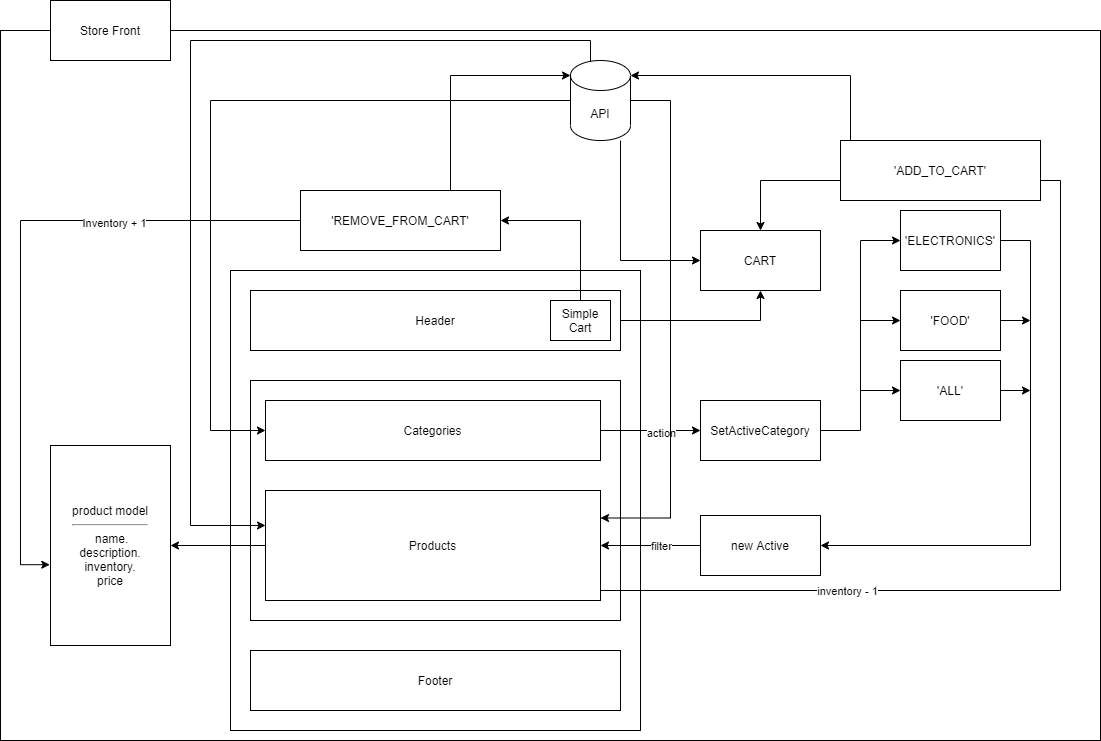

The diagram above was exported from draw.io. Its source (the exported page's mxGraphModel, read from the mxfile embedded in the PNG):
<mxGraphModel dx="2173" dy="1802" grid="1" gridSize="10" guides="1" tooltips="1" connect="1" arrows="1" fold="1" page="1" pageScale="1" pageWidth="850" pageHeight="1100" math="0" shadow="0">
  <root>
    <mxCell id="0" />
    <mxCell id="1" parent="0" />
    <mxCell id="Jq90CkD9GIYBIVYDqUaH-1" value="" style="rounded=0;whiteSpace=wrap;html=1;" parent="1" vertex="1">
      <mxGeometry x="140" y="100" width="410" height="460" as="geometry" />
    </mxCell>
    <mxCell id="Jq90CkD9GIYBIVYDqUaH-31" style="edgeStyle=orthogonalEdgeStyle;rounded=0;orthogonalLoop=1;jettySize=auto;html=1;entryX=0.5;entryY=1;entryDx=0;entryDy=0;" parent="1" source="Jq90CkD9GIYBIVYDqUaH-2" target="Jq90CkD9GIYBIVYDqUaH-30" edge="1">
      <mxGeometry relative="1" as="geometry" />
    </mxCell>
    <mxCell id="Jq90CkD9GIYBIVYDqUaH-2" value="Header" style="rounded=0;whiteSpace=wrap;html=1;" parent="1" vertex="1">
      <mxGeometry x="160" y="120" width="370" height="60" as="geometry" />
    </mxCell>
    <mxCell id="Jq90CkD9GIYBIVYDqUaH-3" value="Footer" style="rounded=0;whiteSpace=wrap;html=1;" parent="1" vertex="1">
      <mxGeometry x="160" y="480" width="370" height="60" as="geometry" />
    </mxCell>
    <mxCell id="Jq90CkD9GIYBIVYDqUaH-5" value="" style="rounded=0;whiteSpace=wrap;html=1;" parent="1" vertex="1">
      <mxGeometry x="160" y="210" width="370" height="240" as="geometry" />
    </mxCell>
    <mxCell id="Jq90CkD9GIYBIVYDqUaH-33" style="edgeStyle=orthogonalEdgeStyle;rounded=0;orthogonalLoop=1;jettySize=auto;html=1;exitX=0;exitY=0.5;exitDx=0;exitDy=0;entryX=1;entryY=0.5;entryDx=0;entryDy=0;" parent="1" source="Jq90CkD9GIYBIVYDqUaH-6" target="Jq90CkD9GIYBIVYDqUaH-32" edge="1">
      <mxGeometry relative="1" as="geometry" />
    </mxCell>
    <mxCell id="-D0o5rFjhyWJim4FYJGr-13" style="edgeStyle=orthogonalEdgeStyle;rounded=0;orthogonalLoop=1;jettySize=auto;html=1;exitX=1;exitY=0.75;exitDx=0;exitDy=0;entryX=0.5;entryY=0;entryDx=0;entryDy=0;startArrow=none;" parent="1" source="-D0o5rFjhyWJim4FYJGr-15" target="Jq90CkD9GIYBIVYDqUaH-30" edge="1">
      <mxGeometry relative="1" as="geometry">
        <Array as="points">
          <mxPoint x="670" y="10" />
        </Array>
      </mxGeometry>
    </mxCell>
    <mxCell id="Jq90CkD9GIYBIVYDqUaH-6" value="Products" style="rounded=0;whiteSpace=wrap;html=1;" parent="1" vertex="1">
      <mxGeometry x="175" y="320" width="335" height="110" as="geometry" />
    </mxCell>
    <mxCell id="Jq90CkD9GIYBIVYDqUaH-8" style="edgeStyle=orthogonalEdgeStyle;rounded=0;orthogonalLoop=1;jettySize=auto;html=1;exitX=1;exitY=0.5;exitDx=0;exitDy=0;" parent="1" source="Jq90CkD9GIYBIVYDqUaH-7" target="Jq90CkD9GIYBIVYDqUaH-9" edge="1">
      <mxGeometry relative="1" as="geometry">
        <mxPoint x="600" y="260" as="targetPoint" />
      </mxGeometry>
    </mxCell>
    <mxCell id="Jq90CkD9GIYBIVYDqUaH-14" value="action" style="edgeLabel;html=1;align=center;verticalAlign=middle;resizable=0;points=[];" parent="Jq90CkD9GIYBIVYDqUaH-8" vertex="1" connectable="0">
      <mxGeometry x="0.2" y="-2" relative="1" as="geometry">
        <mxPoint as="offset" />
      </mxGeometry>
    </mxCell>
    <mxCell id="Jq90CkD9GIYBIVYDqUaH-7" value="Categories" style="rounded=0;whiteSpace=wrap;html=1;" parent="1" vertex="1">
      <mxGeometry x="175" y="230" width="335" height="60" as="geometry" />
    </mxCell>
    <mxCell id="Jq90CkD9GIYBIVYDqUaH-20" style="edgeStyle=orthogonalEdgeStyle;rounded=0;orthogonalLoop=1;jettySize=auto;html=1;exitX=1;exitY=0.5;exitDx=0;exitDy=0;entryX=0;entryY=0.5;entryDx=0;entryDy=0;" parent="1" source="Jq90CkD9GIYBIVYDqUaH-9" target="Jq90CkD9GIYBIVYDqUaH-15" edge="1">
      <mxGeometry relative="1" as="geometry">
        <Array as="points">
          <mxPoint x="770" y="260" />
          <mxPoint x="770" y="70" />
        </Array>
      </mxGeometry>
    </mxCell>
    <mxCell id="Jq90CkD9GIYBIVYDqUaH-9" value="SetActiveCategory" style="rounded=0;whiteSpace=wrap;html=1;" parent="1" vertex="1">
      <mxGeometry x="610" y="230" width="120" height="60" as="geometry" />
    </mxCell>
    <mxCell id="Jq90CkD9GIYBIVYDqUaH-12" style="edgeStyle=orthogonalEdgeStyle;rounded=0;orthogonalLoop=1;jettySize=auto;html=1;" parent="1" source="Jq90CkD9GIYBIVYDqUaH-10" target="Jq90CkD9GIYBIVYDqUaH-6" edge="1">
      <mxGeometry relative="1" as="geometry" />
    </mxCell>
    <mxCell id="Jq90CkD9GIYBIVYDqUaH-13" value="filter" style="edgeLabel;html=1;align=center;verticalAlign=middle;resizable=0;points=[];" parent="Jq90CkD9GIYBIVYDqUaH-12" vertex="1" connectable="0">
      <mxGeometry x="-0.28" y="1" relative="1" as="geometry">
        <mxPoint x="-4" y="-1" as="offset" />
      </mxGeometry>
    </mxCell>
    <mxCell id="Jq90CkD9GIYBIVYDqUaH-10" value="new Active" style="rounded=0;whiteSpace=wrap;html=1;" parent="1" vertex="1">
      <mxGeometry x="610" y="345" width="120" height="60" as="geometry" />
    </mxCell>
    <mxCell id="Jq90CkD9GIYBIVYDqUaH-26" style="edgeStyle=orthogonalEdgeStyle;rounded=0;orthogonalLoop=1;jettySize=auto;html=1;entryX=1;entryY=0.5;entryDx=0;entryDy=0;" parent="1" source="Jq90CkD9GIYBIVYDqUaH-15" target="Jq90CkD9GIYBIVYDqUaH-10" edge="1">
      <mxGeometry relative="1" as="geometry">
        <Array as="points">
          <mxPoint x="940" y="70" />
          <mxPoint x="940" y="375" />
        </Array>
      </mxGeometry>
    </mxCell>
    <mxCell id="Jq90CkD9GIYBIVYDqUaH-15" value="'ELECTRONICS'" style="rounded=0;whiteSpace=wrap;html=1;" parent="1" vertex="1">
      <mxGeometry x="810" y="40" width="100" height="60" as="geometry" />
    </mxCell>
    <mxCell id="Jq90CkD9GIYBIVYDqUaH-28" style="edgeStyle=orthogonalEdgeStyle;rounded=0;orthogonalLoop=1;jettySize=auto;html=1;exitX=1;exitY=0.5;exitDx=0;exitDy=0;" parent="1" source="Jq90CkD9GIYBIVYDqUaH-17" edge="1">
      <mxGeometry relative="1" as="geometry">
        <mxPoint x="940" y="150" as="targetPoint" />
      </mxGeometry>
    </mxCell>
    <mxCell id="Jq90CkD9GIYBIVYDqUaH-17" value="'FOOD'" style="rounded=0;whiteSpace=wrap;html=1;" parent="1" vertex="1">
      <mxGeometry x="810" y="120" width="100" height="60" as="geometry" />
    </mxCell>
    <mxCell id="Jq90CkD9GIYBIVYDqUaH-29" style="edgeStyle=orthogonalEdgeStyle;rounded=0;orthogonalLoop=1;jettySize=auto;html=1;exitX=1;exitY=0.5;exitDx=0;exitDy=0;" parent="1" source="Jq90CkD9GIYBIVYDqUaH-19" edge="1">
      <mxGeometry relative="1" as="geometry">
        <mxPoint x="940" y="220" as="targetPoint" />
      </mxGeometry>
    </mxCell>
    <mxCell id="Jq90CkD9GIYBIVYDqUaH-19" value="'ALL'" style="rounded=0;whiteSpace=wrap;html=1;" parent="1" vertex="1">
      <mxGeometry x="810" y="190" width="100" height="60" as="geometry" />
    </mxCell>
    <mxCell id="Jq90CkD9GIYBIVYDqUaH-23" style="edgeStyle=orthogonalEdgeStyle;rounded=0;orthogonalLoop=1;jettySize=auto;html=1;exitX=1;exitY=0.5;exitDx=0;exitDy=0;" parent="1" target="Jq90CkD9GIYBIVYDqUaH-17" edge="1">
      <mxGeometry relative="1" as="geometry">
        <mxPoint x="770" y="150" as="sourcePoint" />
      </mxGeometry>
    </mxCell>
    <mxCell id="Jq90CkD9GIYBIVYDqUaH-25" style="edgeStyle=orthogonalEdgeStyle;rounded=0;orthogonalLoop=1;jettySize=auto;html=1;entryX=0;entryY=0.5;entryDx=0;entryDy=0;" parent="1" target="Jq90CkD9GIYBIVYDqUaH-19" edge="1">
      <mxGeometry relative="1" as="geometry">
        <mxPoint x="770" y="220" as="sourcePoint" />
      </mxGeometry>
    </mxCell>
    <mxCell id="Jq90CkD9GIYBIVYDqUaH-30" value="CART" style="rounded=0;whiteSpace=wrap;html=1;" parent="1" vertex="1">
      <mxGeometry x="610" y="60" width="120" height="60" as="geometry" />
    </mxCell>
    <mxCell id="Jq90CkD9GIYBIVYDqUaH-32" value="product model&lt;hr&gt;&amp;nbsp;name.&lt;br&gt;description.&lt;br&gt;inventory.&lt;br&gt;price" style="rounded=0;whiteSpace=wrap;html=1;" parent="1" vertex="1">
      <mxGeometry x="-40" y="275" width="120" height="200" as="geometry" />
    </mxCell>
    <mxCell id="Jq90CkD9GIYBIVYDqUaH-34" value="" style="rounded=0;whiteSpace=wrap;html=1;fillColor=none;" parent="1" vertex="1">
      <mxGeometry x="-90" y="-140" width="1100" height="710" as="geometry" />
    </mxCell>
    <mxCell id="Jq90CkD9GIYBIVYDqUaH-35" value="Store Front" style="rounded=0;whiteSpace=wrap;html=1;" parent="1" vertex="1">
      <mxGeometry x="-40" y="-170" width="120" height="60" as="geometry" />
    </mxCell>
    <mxCell id="-D0o5rFjhyWJim4FYJGr-6" style="edgeStyle=orthogonalEdgeStyle;rounded=0;orthogonalLoop=1;jettySize=auto;html=1;entryX=1;entryY=0.5;entryDx=0;entryDy=0;" parent="1" source="-D0o5rFjhyWJim4FYJGr-1" target="-D0o5rFjhyWJim4FYJGr-4" edge="1">
      <mxGeometry relative="1" as="geometry">
        <Array as="points">
          <mxPoint x="490" y="50" />
        </Array>
      </mxGeometry>
    </mxCell>
    <mxCell id="-D0o5rFjhyWJim4FYJGr-1" value="Simple Cart" style="rounded=0;whiteSpace=wrap;html=1;" parent="1" vertex="1">
      <mxGeometry x="460" y="130" width="60" height="40" as="geometry" />
    </mxCell>
    <mxCell id="-D0o5rFjhyWJim4FYJGr-7" style="edgeStyle=orthogonalEdgeStyle;rounded=0;orthogonalLoop=1;jettySize=auto;html=1;entryX=-0.006;entryY=0.596;entryDx=0;entryDy=0;entryPerimeter=0;" parent="1" source="-D0o5rFjhyWJim4FYJGr-4" target="Jq90CkD9GIYBIVYDqUaH-32" edge="1">
      <mxGeometry relative="1" as="geometry">
        <Array as="points">
          <mxPoint x="-70" y="50" />
          <mxPoint x="-70" y="394" />
        </Array>
      </mxGeometry>
    </mxCell>
    <mxCell id="-D0o5rFjhyWJim4FYJGr-12" value="Inventory + 1" style="edgeLabel;html=1;align=center;verticalAlign=middle;resizable=0;points=[];" parent="-D0o5rFjhyWJim4FYJGr-7" vertex="1" connectable="0">
      <mxGeometry x="-0.4265" y="2" relative="1" as="geometry">
        <mxPoint as="offset" />
      </mxGeometry>
    </mxCell>
    <mxCell id="D9286ar1Z6DYSC9LG_91-7" style="edgeStyle=orthogonalEdgeStyle;rounded=0;orthogonalLoop=1;jettySize=auto;html=1;entryX=0;entryY=0;entryDx=0;entryDy=15;entryPerimeter=0;" edge="1" parent="1" source="-D0o5rFjhyWJim4FYJGr-4" target="D9286ar1Z6DYSC9LG_91-1">
      <mxGeometry relative="1" as="geometry">
        <Array as="points">
          <mxPoint x="360" y="-95" />
        </Array>
      </mxGeometry>
    </mxCell>
    <mxCell id="-D0o5rFjhyWJim4FYJGr-4" value="'REMOVE_FROM_CART'" style="rounded=0;whiteSpace=wrap;html=1;" parent="1" vertex="1">
      <mxGeometry x="210" y="20" width="200" height="60" as="geometry" />
    </mxCell>
    <mxCell id="D9286ar1Z6DYSC9LG_91-5" style="edgeStyle=orthogonalEdgeStyle;rounded=0;orthogonalLoop=1;jettySize=auto;html=1;exitX=0;exitY=0.25;exitDx=0;exitDy=0;entryX=1;entryY=0;entryDx=0;entryDy=15;entryPerimeter=0;" edge="1" parent="1" source="-D0o5rFjhyWJim4FYJGr-15" target="D9286ar1Z6DYSC9LG_91-1">
      <mxGeometry relative="1" as="geometry">
        <Array as="points">
          <mxPoint x="760" y="-15" />
          <mxPoint x="760" y="-95" />
        </Array>
      </mxGeometry>
    </mxCell>
    <mxCell id="-D0o5rFjhyWJim4FYJGr-15" value="'ADD_TO_CART'" style="rounded=0;whiteSpace=wrap;html=1;" parent="1" vertex="1">
      <mxGeometry x="750" y="-30" width="200" height="60" as="geometry" />
    </mxCell>
    <mxCell id="-D0o5rFjhyWJim4FYJGr-16" value="" style="edgeStyle=orthogonalEdgeStyle;rounded=0;orthogonalLoop=1;jettySize=auto;html=1;exitX=1;exitY=0.75;exitDx=0;exitDy=0;entryX=1;entryY=0.5;entryDx=0;entryDy=0;endArrow=none;" parent="1" source="Jq90CkD9GIYBIVYDqUaH-6" target="-D0o5rFjhyWJim4FYJGr-15" edge="1">
      <mxGeometry relative="1" as="geometry">
        <mxPoint x="510" y="402.5" as="sourcePoint" />
        <mxPoint x="670" y="60" as="targetPoint" />
        <Array as="points">
          <mxPoint x="510" y="420" />
          <mxPoint x="970" y="420" />
          <mxPoint x="970" y="10" />
          <mxPoint x="950" y="10" />
        </Array>
      </mxGeometry>
    </mxCell>
    <mxCell id="-D0o5rFjhyWJim4FYJGr-17" value="inventory - 1" style="edgeLabel;html=1;align=center;verticalAlign=middle;resizable=0;points=[];" parent="-D0o5rFjhyWJim4FYJGr-16" vertex="1" connectable="0">
      <mxGeometry x="-0.4329" y="-4" relative="1" as="geometry">
        <mxPoint x="4" y="-4" as="offset" />
      </mxGeometry>
    </mxCell>
    <mxCell id="D9286ar1Z6DYSC9LG_91-3" style="edgeStyle=orthogonalEdgeStyle;rounded=0;orthogonalLoop=1;jettySize=auto;html=1;entryX=1;entryY=0.25;entryDx=0;entryDy=0;" edge="1" parent="1" source="D9286ar1Z6DYSC9LG_91-1" target="Jq90CkD9GIYBIVYDqUaH-6">
      <mxGeometry relative="1" as="geometry">
        <Array as="points">
          <mxPoint x="580" y="-70" />
          <mxPoint x="580" y="348" />
        </Array>
      </mxGeometry>
    </mxCell>
    <mxCell id="D9286ar1Z6DYSC9LG_91-4" style="edgeStyle=orthogonalEdgeStyle;rounded=0;orthogonalLoop=1;jettySize=auto;html=1;entryX=0;entryY=0.5;entryDx=0;entryDy=0;" edge="1" parent="1" source="D9286ar1Z6DYSC9LG_91-1" target="Jq90CkD9GIYBIVYDqUaH-7">
      <mxGeometry relative="1" as="geometry">
        <Array as="points">
          <mxPoint x="120" y="-70" />
          <mxPoint x="120" y="260" />
        </Array>
      </mxGeometry>
    </mxCell>
    <mxCell id="D9286ar1Z6DYSC9LG_91-6" style="edgeStyle=orthogonalEdgeStyle;rounded=0;orthogonalLoop=1;jettySize=auto;html=1;entryX=0;entryY=0.5;entryDx=0;entryDy=0;" edge="1" parent="1" source="D9286ar1Z6DYSC9LG_91-1" target="Jq90CkD9GIYBIVYDqUaH-30">
      <mxGeometry relative="1" as="geometry">
        <Array as="points">
          <mxPoint x="530" y="90" />
        </Array>
      </mxGeometry>
    </mxCell>
    <mxCell id="D9286ar1Z6DYSC9LG_91-8" style="edgeStyle=orthogonalEdgeStyle;rounded=0;orthogonalLoop=1;jettySize=auto;html=1;exitX=0;exitY=0;exitDx=0;exitDy=52.5;exitPerimeter=0;entryX=0;entryY=0.318;entryDx=0;entryDy=0;entryPerimeter=0;" edge="1" parent="1" source="D9286ar1Z6DYSC9LG_91-1" target="Jq90CkD9GIYBIVYDqUaH-6">
      <mxGeometry relative="1" as="geometry">
        <Array as="points">
          <mxPoint x="500" y="-57" />
          <mxPoint x="500" y="-130" />
          <mxPoint x="100" y="-130" />
          <mxPoint x="100" y="355" />
        </Array>
      </mxGeometry>
    </mxCell>
    <mxCell id="D9286ar1Z6DYSC9LG_91-1" value="API" style="shape=cylinder3;whiteSpace=wrap;html=1;boundedLbl=1;backgroundOutline=1;size=15;" vertex="1" parent="1">
      <mxGeometry x="480" y="-110" width="60" height="80" as="geometry" />
    </mxCell>
  </root>
</mxGraphModel>